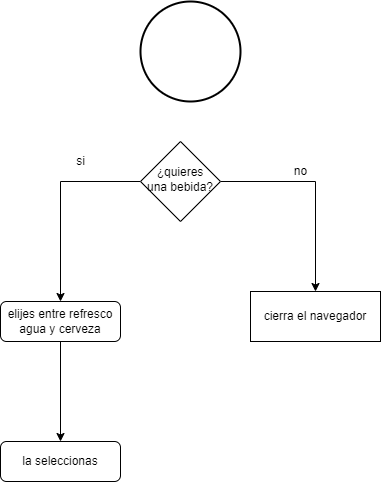

The diagram above was exported from draw.io. Its source (the exported page's mxGraphModel, read from the mxfile embedded in the PNG):
<mxGraphModel dx="510" dy="1891" grid="1" gridSize="10" guides="1" tooltips="1" connect="1" arrows="1" fold="1" page="1" pageScale="1" pageWidth="827" pageHeight="1169" math="0" shadow="0">
  <root>
    <mxCell id="WIyWlLk6GJQsqaUBKTNV-0" />
    <mxCell id="WIyWlLk6GJQsqaUBKTNV-1" parent="WIyWlLk6GJQsqaUBKTNV-0" />
    <mxCell id="nnc-yZmQPNAFkcpwU0Jk-3" style="edgeStyle=orthogonalEdgeStyle;rounded=0;orthogonalLoop=1;jettySize=auto;html=1;entryX=0.5;entryY=0;entryDx=0;entryDy=0;" edge="1" parent="WIyWlLk6GJQsqaUBKTNV-1" source="WIyWlLk6GJQsqaUBKTNV-10" target="WIyWlLk6GJQsqaUBKTNV-11">
      <mxGeometry relative="1" as="geometry" />
    </mxCell>
    <mxCell id="nnc-yZmQPNAFkcpwU0Jk-4" style="edgeStyle=orthogonalEdgeStyle;rounded=0;orthogonalLoop=1;jettySize=auto;html=1;entryX=0.5;entryY=0;entryDx=0;entryDy=0;" edge="1" parent="WIyWlLk6GJQsqaUBKTNV-1" source="WIyWlLk6GJQsqaUBKTNV-10" target="nnc-yZmQPNAFkcpwU0Jk-2">
      <mxGeometry relative="1" as="geometry" />
    </mxCell>
    <mxCell id="WIyWlLk6GJQsqaUBKTNV-10" value="¿quieres una bebida?" style="rhombus;whiteSpace=wrap;html=1;shadow=0;fontFamily=Helvetica;fontSize=12;align=center;strokeWidth=1;spacing=6;spacingTop=-4;" parent="WIyWlLk6GJQsqaUBKTNV-1" vertex="1">
      <mxGeometry x="190" y="140" width="80" height="80" as="geometry" />
    </mxCell>
    <mxCell id="nnc-yZmQPNAFkcpwU0Jk-8" value="" style="edgeStyle=orthogonalEdgeStyle;rounded=0;orthogonalLoop=1;jettySize=auto;html=1;" edge="1" parent="WIyWlLk6GJQsqaUBKTNV-1" source="WIyWlLk6GJQsqaUBKTNV-11" target="nnc-yZmQPNAFkcpwU0Jk-7">
      <mxGeometry relative="1" as="geometry" />
    </mxCell>
    <mxCell id="WIyWlLk6GJQsqaUBKTNV-11" value="elijes entre refresco agua y cerveza" style="rounded=1;whiteSpace=wrap;html=1;fontSize=12;glass=0;strokeWidth=1;shadow=0;" parent="WIyWlLk6GJQsqaUBKTNV-1" vertex="1">
      <mxGeometry x="50" y="300" width="120" height="40" as="geometry" />
    </mxCell>
    <mxCell id="nnc-yZmQPNAFkcpwU0Jk-1" value="" style="strokeWidth=2;html=1;shape=mxgraph.flowchart.start_2;whiteSpace=wrap;" vertex="1" parent="WIyWlLk6GJQsqaUBKTNV-1">
      <mxGeometry x="190" width="100" height="100" as="geometry" />
    </mxCell>
    <mxCell id="nnc-yZmQPNAFkcpwU0Jk-2" value="cierra el navegador" style="rounded=0;whiteSpace=wrap;html=1;" vertex="1" parent="WIyWlLk6GJQsqaUBKTNV-1">
      <mxGeometry x="300" y="290" width="130" height="50" as="geometry" />
    </mxCell>
    <mxCell id="nnc-yZmQPNAFkcpwU0Jk-5" value="si" style="text;html=1;align=center;verticalAlign=middle;resizable=0;points=[];autosize=1;strokeColor=none;fillColor=none;" vertex="1" parent="WIyWlLk6GJQsqaUBKTNV-1">
      <mxGeometry x="115" y="145" width="30" height="30" as="geometry" />
    </mxCell>
    <mxCell id="nnc-yZmQPNAFkcpwU0Jk-6" value="no" style="text;html=1;align=center;verticalAlign=middle;resizable=0;points=[];autosize=1;strokeColor=none;fillColor=none;" vertex="1" parent="WIyWlLk6GJQsqaUBKTNV-1">
      <mxGeometry x="330" y="155" width="40" height="30" as="geometry" />
    </mxCell>
    <mxCell id="nnc-yZmQPNAFkcpwU0Jk-7" value="la seleccionas" style="rounded=1;whiteSpace=wrap;html=1;fontSize=12;glass=0;strokeWidth=1;shadow=0;" vertex="1" parent="WIyWlLk6GJQsqaUBKTNV-1">
      <mxGeometry x="50" y="440" width="120" height="40" as="geometry" />
    </mxCell>
  </root>
</mxGraphModel>